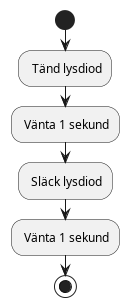

The diagram above was rendered by PlantUML. Its source (embedded in the PNG):
@startuml
start
: Tänd lysdiod;
: Vänta 1 sekund;
: Släck lysdiod;
: Vänta 1 sekund;
stop
@enduml